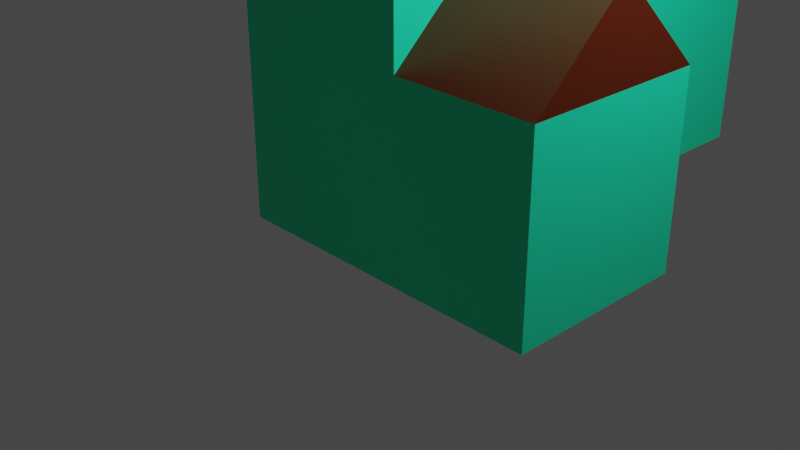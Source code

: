 # Source: church.blend  (saved by Blender 2.81.16; exported with 4.5.12 LTS)
import bpy
from mathutils import Matrix  # noqa: F401  (used for matrix-valued properties, if any)

bpy.ops.wm.read_factory_settings(use_empty=True)
scene = bpy.context.scene
scene.name = 'Scene'

# ---- collections
col_collection = bpy.data.collections.new('Collection'); scene.collection.children.link(col_collection)

# ---- materials (node trees are filled in below, after node groups)
mat_material = bpy.data.materials.new('Material')
mat_material.alpha_threshold = 0.0
mat_material.use_transparent_shadow = False
mat_material.line_color = (0.0, 0.0, 0.0, 1.0)
mat_material_001 = bpy.data.materials.new('Material.001')
mat_material_001.use_transparent_shadow = False
mat_material_002 = bpy.data.materials.new('Material.002')
mat_material_002.use_transparent_shadow = False

# ---- material node trees
mat_material.use_nodes = True; mat_material.node_tree.nodes.clear()
_N = mat_material.node_tree.nodes; _L = mat_material.node_tree.links
n0 = _N.new('ShaderNodeOutputMaterial'); n0.name = 'Material Output'; n0.location = (300, 300)
n1 = _N.new('ShaderNodeBsdfPrincipled'); n1.name = 'Principled BSDF'; n1.location = (10, 300)
n1.distribution = 'GGX'
n1.subsurface_method = 'BURLEY'
n1.inputs[0].default_value = (0.08984, 0.01077, 0.0, 1.0)
n1.inputs[2].default_value = 0.4
n1.inputs[3].default_value = 1.45
n1.inputs[27].default_value = (0.0, 0.0, 0.0, 1.0)
n1.inputs[28].default_value = 1.0
_L.new(n1.outputs[0], n0.inputs[0])
n0.is_active_output = True
mat_material_001.use_nodes = True; mat_material_001.node_tree.nodes.clear()
_N = mat_material_001.node_tree.nodes; _L = mat_material_001.node_tree.links
n0 = _N.new('ShaderNodeOutputMaterial'); n0.name = 'Material Output'; n0.location = (300, 300)
n1 = _N.new('ShaderNodeBsdfPrincipled'); n1.name = 'Principled BSDF'; n1.location = (10, 300)
n1.distribution = 'GGX'
n1.subsurface_method = 'BURLEY'
n1.inputs[0].default_value = (0.006549, 0.8, 0.4283, 1.0)
n1.inputs[3].default_value = 1.45
n1.inputs[27].default_value = (0.0, 0.0, 0.0, 1.0)
n1.inputs[28].default_value = 1.0
_L.new(n1.outputs[0], n0.inputs[0])
n0.is_active_output = True
mat_material_002.use_nodes = True; mat_material_002.node_tree.nodes.clear()
_N = mat_material_002.node_tree.nodes; _L = mat_material_002.node_tree.links
n0 = _N.new('ShaderNodeOutputMaterial'); n0.name = 'Material Output'; n0.location = (300, 300)
n1 = _N.new('ShaderNodeBsdfPrincipled'); n1.name = 'Principled BSDF'; n1.location = (10, 300)
n1.distribution = 'GGX'
n1.subsurface_method = 'BURLEY'
n1.inputs[0].default_value = (0.2697, 0.08325, 0.0, 1.0)
n1.inputs[3].default_value = 1.45
n1.inputs[27].default_value = (0.0, 0.0, 0.0, 1.0)
n1.inputs[28].default_value = 1.0
_L.new(n1.outputs[0], n0.inputs[0])
n0.is_active_output = True

# ---- world
world_world = bpy.data.worlds.new('World'); scene.world = world_world
world_world.use_nodes = True; world_world.node_tree.nodes.clear()
_N = world_world.node_tree.nodes; _L = world_world.node_tree.links
n0 = _N.new('ShaderNodeOutputWorld'); n0.name = 'World Output'; n0.location = (300, 300)
n1 = _N.new('ShaderNodeBackground'); n1.name = 'Background'; n1.location = (10, 300)
n1.inputs[0].default_value = (0.05088, 0.05088, 0.05088, 1.0)
_L.new(n1.outputs[0], n0.inputs[0])
n0.is_active_output = True
world_world.color = (0.05088, 0.05088, 0.05088)
world_world.use_sun_shadow = False
world_world.sun_shadow_jitter_overblur = 0.0

# ---- cameras
cam_camera = bpy.data.cameras.new('Camera')
cam_camera.clip_end = 100.0
cam_camera.ortho_scale = 7.314

# ---- lights
light_light = bpy.data.lights.new('Light', 'POINT')
light_light.transmission_factor = 0.0
light_light.energy = 1000.0
light_light.shadow_soft_size = 0.1
light_light.shadow_maximum_resolution = 0.006
light_light.use_absolute_resolution = True

# ---- meshes
me_cube = bpy.data.meshes.new('Cube')
me_cube.from_pydata([(3.0, -6.794, 1.0), (3.0, -6.794, -1.0), (3.0, -8.794, 1.0), (3.0, -8.794, -1.0), (-1.0, -6.794, 1.0), (-1.0, -6.794, -1.0), (-1.0, -8.794, 1.0), (-1.0, -8.794, -1.0), (-1.0, -1.0, 1.0), (3.0, -7.794, 2.336), (-1.0, -1.0, -1.0), (-1.0, -7.794, 2.336), (-1.0, 1.0, -1.0), (-1.0, 1.0, 1.0), (1.0, -1.0, -1.0), (1.0, -1.0, 1.0), (1.0, 1.0, -1.0), (1.0, 1.0, 1.0), (-1.0, -1.0, 8.102), (-1.0, 1.0, 8.102), (1.0, -1.0, 8.102), (1.0, 1.0, 8.102), (0.0, 0.0, 10.89), (1.0, 4.301, -1.0), (-1.0, 4.301, 1.0), (-1.0, 4.301, -1.0), (1.0, 4.301, 1.0), (2.511, -1.0, -1.0), (2.511, -1.0, 1.0), (2.511, 1.0, -1.0), (2.511, 1.0, 1.0), (2.511, -1.0, -1.0), (2.511, -1.0, 1.0), (2.511, 1.0, -1.0), (2.511, 1.0, 1.0), (1.0, 0.0, 1.937), (1.0, 0.0, 1.937), (2.511, 0.0, 1.937), (2.511, 0.0, 1.937), (0.0, 1.0, 2.339), (0.0, 1.0, 2.339), (0.0, 4.301, 2.339), (0.0, 4.301, 2.339)], [], [(4, 6, 11), (3, 2, 6, 7), (7, 6, 4, 5), (5, 1, 3, 7), (1, 0, 2, 3), (5, 4, 0, 1), (10, 8, 13, 12), (2, 0, 9), (0, 4, 11, 9), (6, 2, 9, 11), (13, 17, 40, 39), (15, 28, 37, 35), (14, 15, 8, 10), (12, 16, 14, 10), (17, 13, 19, 21), (20, 21, 22), (15, 17, 21, 20), (8, 15, 20, 18), (13, 8, 18, 19), (12, 13, 24, 25), (19, 18, 22), (18, 20, 22), (21, 19, 22), (25, 24, 26, 23), (17, 16, 23, 26), (16, 12, 25, 23), (30, 28, 32, 34), (16, 17, 30, 29), (15, 14, 27, 28), (14, 16, 29, 27), (33, 34, 32, 31), (29, 30, 34, 33), (28, 27, 31, 32), (27, 29, 33, 31), (36, 35, 37, 38), (28, 30, 38, 37), (17, 15, 35, 36), (30, 17, 36, 38), (39, 40, 42, 41), (26, 24, 41, 42), (17, 26, 42, 40), (24, 13, 39, 41)])
me_cube.polygons.foreach_set('material_index', [1, 1, 1, 0, 1, 1, 1, 1, 0, 0, 0, 0, 1, 0, 1, 0, 1, 1, 1, 1, 0, 0, 0, 1, 1, 0, 0, 0, 1, 0, 1, 0, 0, 0, 0, 0, 0, 0, 0, 0, 0, 0])
_uv = me_cube.uv_layers.new(name='UVMap')
_uv.uv.foreach_set('vector', [0.625, 0.25, 0.625, 0.0, 0.625, 0.25, 0.375, 0.75, 0.625, 0.75, 0.625, 1.0, 0.375, 1.0, 0.375, 0.0, 0.625, 0.0, 0.625, 0.25, 0.375, 0.25, 0.125, 0.5, 0.375, 0.5, 0.375, 0.75, 0.125, 0.75, 0.375, 0.5, 0.625, 0.5, 0.625, 0.75, 0.375, 0.75, 0.375, 0.25, 0.625, 0.25, 0.625, 0.5, 0.375, 0.5, 0.375, 0.0, 0.625, 0.0, 0.625, 0.25, 0.375, 0.25, 0.625, 0.75, 0.625, 0.5, 0.625, 0.75, 0.625, 0.5, 0.625, 0.25, 0.625, 0.25, 0.625, 0.5, 0.625, 1.0, 0.625, 0.75, 0.625, 0.75, 0.625, 1.0, 0.625, 0.25, 0.625, 0.5, 0.625, 0.5, 0.625, 0.25, 0.625, 0.75, 0.625, 0.75, 0.625, 0.75, 0.625, 0.75, 0.375, 0.75, 0.625, 0.75, 0.625, 1.0, 0.375, 1.0, 0.125, 0.5, 0.375, 0.5, 0.375, 0.75, 0.125, 0.75, 0.625, 0.5, 0.625, 0.25, 0.625, 0.25, 0.625, 0.5, 0.625, 0.75, 0.625, 0.5, 0.625, 0.75, 0.625, 0.75, 0.625, 0.5, 0.625, 0.5, 0.625, 0.75, 0.625, 1.0, 0.625, 0.75, 0.625, 0.75, 0.625, 1.0, 0.625, 0.25, 0.625, 0.0, 0.625, 0.0, 0.625, 0.25, 0.375, 0.25, 0.625, 0.25, 0.625, 0.25, 0.375, 0.25, 0.625, 0.25, 0.625, 0.0, 0.625, 0.25, 0.625, 1.0, 0.625, 0.75, 0.625, 1.0, 0.625, 0.5, 0.625, 0.25, 0.625, 0.5, 0.375, 0.25, 0.625, 0.25, 0.625, 0.5, 0.375, 0.5, 0.625, 0.5, 0.375, 0.5, 0.375, 0.5, 0.625, 0.5, 0.375, 0.5, 0.125, 0.5, 0.125, 0.5, 0.375, 0.5, 0.625, 0.5, 0.625, 0.75, 0.625, 0.75, 0.625, 0.5, 0.375, 0.5, 0.625, 0.5, 0.625, 0.5, 0.375, 0.5, 0.625, 0.75, 0.375, 0.75, 0.375, 0.75, 0.625, 0.75, 0.375, 0.75, 0.375, 0.5, 0.375, 0.5, 0.375, 0.75, 0.375, 0.5, 0.625, 0.5, 0.625, 0.75, 0.375, 0.75, 0.375, 0.5, 0.625, 0.5, 0.625, 0.5, 0.375, 0.5, 0.625, 0.75, 0.375, 0.75, 0.375, 0.75, 0.625, 0.75, 0.375, 0.75, 0.375, 0.5, 0.375, 0.5, 0.375, 0.75, 0.625, 0.5, 0.625, 0.75, 0.625, 0.75, 0.625, 0.5, 0.625, 0.75, 0.625, 0.5, 0.625, 0.5, 0.625, 0.75, 0.625, 0.5, 0.625, 0.75, 0.625, 0.75, 0.625, 0.5, 0.625, 0.5, 0.625, 0.5, 0.625, 0.5, 0.625, 0.5, 0.625, 0.25, 0.625, 0.5, 0.625, 0.5, 0.625, 0.25, 0.625, 0.5, 0.625, 0.25, 0.625, 0.25, 0.625, 0.5, 0.625, 0.5, 0.625, 0.5, 0.625, 0.5, 0.625, 0.5, 0.625, 0.25, 0.625, 0.25, 0.625, 0.25, 0.625, 0.25])
me_cube.materials.append(mat_material)
me_cube.materials.append(mat_material_001)
me_cube.materials.append(mat_material_002)
me_cube.use_remesh_preserve_volume = False
me_cube.use_remesh_preserve_attributes = False
me_cube.use_mirror_vertex_groups = False
me_cube.update()

# ---- objects
ob_cube = bpy.data.objects.new('Cube', me_cube)
ob_light = bpy.data.objects.new('Light', light_light)
ob_camera = bpy.data.objects.new('Camera', cam_camera)

# ---- transforms, parenting, visibility, modifiers, constraints
ob_cube.location = (0.0, 0.0, 1.0)
ob_cube.lock_rotations_4d = False
ob_cube.empty_display_type = 'ARROWS'
ob_cube.lineart.crease_threshold = 0.0
ob_light.location = (4.076, 1.005, 5.904)
ob_light.rotation_euler = (0.6503, 0.05522, 1.866)
ob_light.lock_rotations_4d = False
ob_light.empty_display_type = 'ARROWS'
ob_light.color = (0.0, 0.0, 0.0, 0.0)
ob_light.lineart.crease_threshold = 0.0
ob_camera.location = (7.359, -6.926, 4.958)
ob_camera.rotation_euler = (1.109, 0.0, 0.8149)
ob_camera.lock_rotations_4d = False
ob_camera.empty_display_type = 'ARROWS'
ob_camera.color = (0.0, 0.0, 0.0, 0.0)
ob_camera.display_type = 'WIRE'
ob_camera.lineart.crease_threshold = 0.0

# ---- collection membership
col_collection.objects.link(ob_cube)
col_collection.objects.link(ob_light)
col_collection.objects.link(ob_camera)

# ---- scene / render settings (as saved in the file)
scene.camera = ob_camera
scene.frame_start = 1; scene.frame_end = 250; scene.frame_set(1)
scene.render.engine = 'BLENDER_EEVEE_NEXT'
scene.cycles.use_denoising = False
scene.cycles.samples = 128
scene.cycles.sampling_pattern = 'TABULATED_SOBOL'
scene.cycles.use_adaptive_sampling = False
scene.cycles.use_light_tree = False
scene.view_settings.view_transform = 'Filmic'
bpy.context.view_layer.update()
